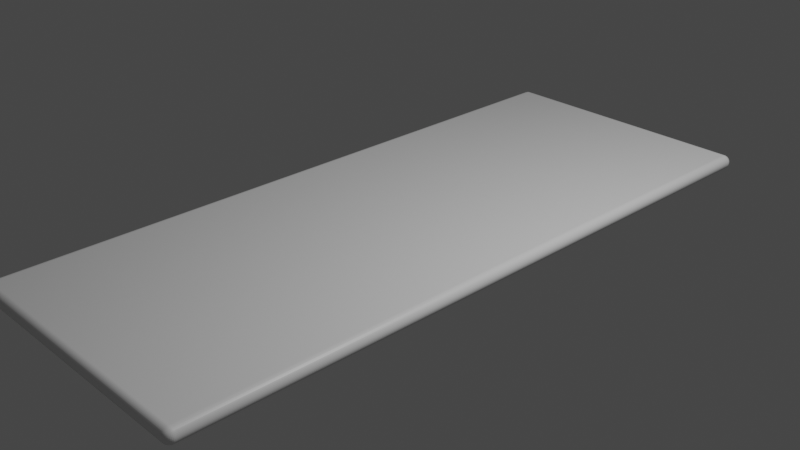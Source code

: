 # Source: Scanner.blend  (saved by Blender 3.2.14; exported with 4.5.12 LTS)
import bpy
from mathutils import Matrix  # noqa: F401  (used for matrix-valued properties, if any)

bpy.ops.wm.read_factory_settings(use_empty=True)
scene = bpy.context.scene
scene.name = 'Scene'

# ---- collections
col_collection = bpy.data.collections.new('Collection'); scene.collection.children.link(col_collection)

# ---- materials (node trees are filled in below, after node groups)
mat_material = bpy.data.materials.new('Material')
mat_material.alpha_threshold = 0.0
mat_material.use_transparent_shadow = False
mat_material.line_color = (0.0, 0.0, 0.0, 1.0)

# ---- material node trees
mat_material.use_nodes = True; mat_material.node_tree.nodes.clear()
_N = mat_material.node_tree.nodes; _L = mat_material.node_tree.links
n0 = _N.new('ShaderNodeOutputMaterial'); n0.name = 'Material Output'; n0.location = (300, 300)
n1 = _N.new('ShaderNodeBsdfPrincipled'); n1.name = 'Principled BSDF'; n1.location = (10, 300)
n1.distribution = 'GGX'
n1.subsurface_method = 'RANDOM_WALK_SKIN'
n1.inputs[2].default_value = 0.4
n1.inputs[3].default_value = 1.45
n1.inputs[27].default_value = (0.0, 0.0, 0.0, 1.0)
n1.inputs[28].default_value = 1.0
_L.new(n1.outputs[0], n0.inputs[0])
n0.is_active_output = True

# ---- world
world_world = bpy.data.worlds.new('World'); scene.world = world_world
world_world.use_nodes = True; world_world.node_tree.nodes.clear()
_N = world_world.node_tree.nodes; _L = world_world.node_tree.links
n0 = _N.new('ShaderNodeOutputWorld'); n0.name = 'World Output'; n0.location = (300, 300)
n1 = _N.new('ShaderNodeBackground'); n1.name = 'Background'; n1.location = (10, 300)
n1.inputs[0].default_value = (0.05088, 0.05088, 0.05088, 1.0)
_L.new(n1.outputs[0], n0.inputs[0])
n0.is_active_output = True
world_world.color = (0.05088, 0.05088, 0.05088)
world_world.use_sun_shadow = False
world_world.sun_shadow_jitter_overblur = 0.0

# ---- cameras
cam_camera = bpy.data.cameras.new('Camera')
cam_camera.clip_end = 100.0
cam_camera.ortho_scale = 7.314

# ---- lights
light_light = bpy.data.lights.new('Light', 'POINT')
light_light.transmission_factor = 0.0
light_light.energy = 1000.0
light_light.shadow_soft_size = 0.1
light_light.shadow_maximum_resolution = 0.006
light_light.use_absolute_resolution = True

# ---- meshes
me_scanner = bpy.data.meshes.new('Scanner')
me_scanner.from_pydata([(1.523, 3.732, 0.08102), (1.523, 3.732, -0.08102), (1.523, -3.732, 0.08102), (1.523, -3.732, -0.08102), (-1.523, 3.732, 0.08102), (-1.523, 3.732, -0.08102), (-1.523, -3.732, 0.08102), (-1.523, -3.732, -0.08102)], [], [(0, 4, 6, 2), (3, 2, 6, 7), (7, 6, 4, 5), (5, 1, 3, 7), (1, 0, 2, 3), (5, 4, 0, 1)])
_uv = me_scanner.uv_layers.new(name='UVMap')
_uv.uv.foreach_set('vector', [0.625, 0.5, 0.875, 0.5, 0.875, 0.75, 0.625, 0.75, 0.375, 0.75, 0.625, 0.75, 0.625, 1.0, 0.375, 1.0, 0.375, 0.0, 0.625, 0.0, 0.625, 0.25, 0.375, 0.25, 0.125, 0.5, 0.375, 0.5, 0.375, 0.75, 0.125, 0.75, 0.375, 0.5, 0.625, 0.5, 0.625, 0.75, 0.375, 0.75, 0.375, 0.25, 0.625, 0.25, 0.625, 0.5, 0.375, 0.5])
me_scanner.materials.append(mat_material)
me_scanner.use_mirror_vertex_groups = False
me_scanner.update()

# ---- objects
ob_scanner = bpy.data.objects.new('Scanner', me_scanner)
ob_light = bpy.data.objects.new('Light', light_light)
ob_camera = bpy.data.objects.new('Camera', cam_camera)

# ---- transforms, parenting, visibility, modifiers, constraints
ob_scanner.location = (0.0, 0.0, 0.0)
ob_scanner.lock_rotations_4d = False
ob_scanner.empty_display_type = 'ARROWS'
ob_scanner.lineart.crease_threshold = 0.0
_m = ob_scanner.modifiers.new('Bevel', 'BEVEL')
_m.width = 0.22
_m.width_pct = 0.22
_m.segments = 10
ob_light.location = (4.076, 1.005, 5.904)
ob_light.rotation_euler = (0.6503, 0.05522, 1.866)
ob_light.lock_rotations_4d = False
ob_light.empty_display_type = 'ARROWS'
ob_light.color = (0.0, 0.0, 0.0, 0.0)
ob_light.lineart.crease_threshold = 0.0
ob_camera.location = (7.359, -6.926, 4.958)
ob_camera.rotation_euler = (1.109, 0.0, 0.8149)
ob_camera.lock_rotations_4d = False
ob_camera.empty_display_type = 'ARROWS'
ob_camera.color = (0.0, 0.0, 0.0, 0.0)
ob_camera.display_type = 'WIRE'
ob_camera.lineart.crease_threshold = 0.0

# ---- collection membership
col_collection.objects.link(ob_scanner)
col_collection.objects.link(ob_light)
col_collection.objects.link(ob_camera)

# ---- scene / render settings (as saved in the file)
scene.camera = ob_camera
scene.frame_start = 1; scene.frame_end = 250; scene.frame_set(1)
scene.render.engine = 'BLENDER_EEVEE_NEXT'
scene.cycles.sampling_pattern = 'TABULATED_SOBOL'
scene.cycles.use_light_tree = False
scene.view_settings.view_transform = 'Filmic'
bpy.context.view_layer.update()
